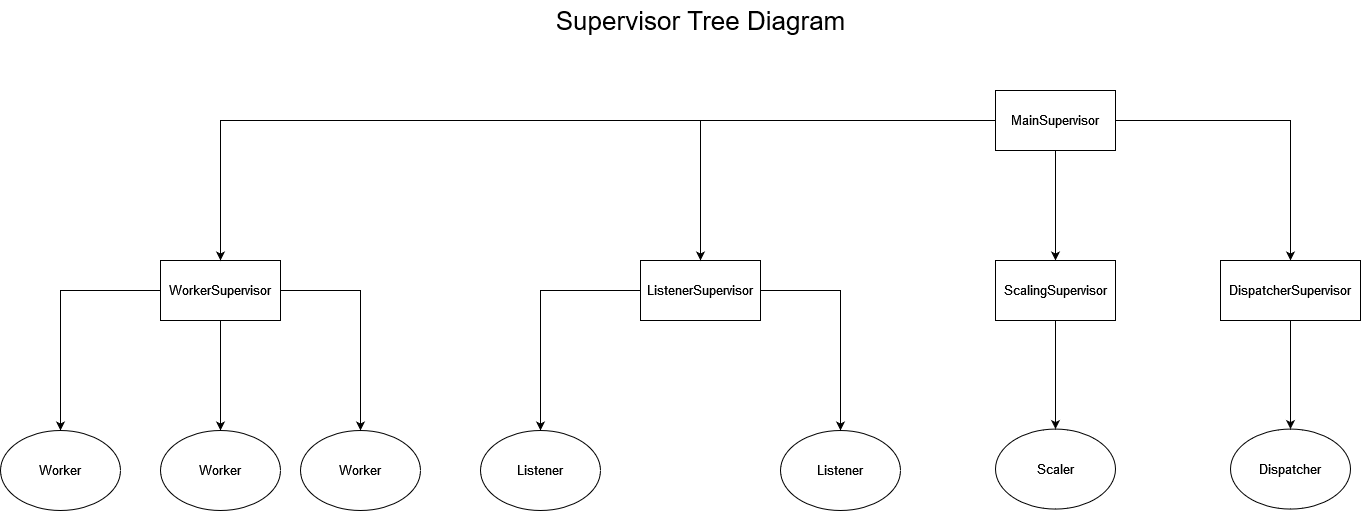

The diagram above was exported from draw.io. Its source (the exported page's mxGraphModel, read from the mxfile embedded in the PNG):
<mxGraphModel dx="2738" dy="556" grid="1" gridSize="10" guides="1" tooltips="1" connect="1" arrows="1" fold="1" page="1" pageScale="1" pageWidth="850" pageHeight="1100" background="#ffffff" math="0" shadow="0">
  <root>
    <mxCell id="q3k6oGN8kqAtnkRwzVwj-0" />
    <mxCell id="q3k6oGN8kqAtnkRwzVwj-1" parent="q3k6oGN8kqAtnkRwzVwj-0" />
    <mxCell id="q3k6oGN8kqAtnkRwzVwj-2" value="&lt;div&gt;Worker&lt;/div&gt;" style="ellipse;whiteSpace=wrap;html=1;fontSize=13;" parent="q3k6oGN8kqAtnkRwzVwj-1" vertex="1">
      <mxGeometry x="-1180" y="700" width="120" height="80" as="geometry" />
    </mxCell>
    <mxCell id="q3k6oGN8kqAtnkRwzVwj-3" value="Listener" style="ellipse;whiteSpace=wrap;html=1;fontSize=13;" parent="q3k6oGN8kqAtnkRwzVwj-1" vertex="1">
      <mxGeometry x="-700" y="700" width="120" height="80" as="geometry" />
    </mxCell>
    <mxCell id="q3k6oGN8kqAtnkRwzVwj-5" value="Dispatcher" style="ellipse;whiteSpace=wrap;html=1;fontSize=13;" parent="q3k6oGN8kqAtnkRwzVwj-1" vertex="1">
      <mxGeometry x="-250" y="698.57" width="120" height="80" as="geometry" />
    </mxCell>
    <mxCell id="q3k6oGN8kqAtnkRwzVwj-6" style="edgeStyle=orthogonalEdgeStyle;rounded=0;orthogonalLoop=1;jettySize=auto;html=1;fontSize=13;" parent="q3k6oGN8kqAtnkRwzVwj-1" source="q3k6oGN8kqAtnkRwzVwj-9" target="q3k6oGN8kqAtnkRwzVwj-11" edge="1">
      <mxGeometry relative="1" as="geometry" />
    </mxCell>
    <mxCell id="q3k6oGN8kqAtnkRwzVwj-7" style="edgeStyle=orthogonalEdgeStyle;rounded=0;orthogonalLoop=1;jettySize=auto;html=1;fontSize=13;" parent="q3k6oGN8kqAtnkRwzVwj-1" source="q3k6oGN8kqAtnkRwzVwj-9" target="q3k6oGN8kqAtnkRwzVwj-10" edge="1">
      <mxGeometry relative="1" as="geometry" />
    </mxCell>
    <mxCell id="q3k6oGN8kqAtnkRwzVwj-8" style="edgeStyle=orthogonalEdgeStyle;rounded=0;orthogonalLoop=1;jettySize=auto;html=1;fontSize=13;" parent="q3k6oGN8kqAtnkRwzVwj-1" source="q3k6oGN8kqAtnkRwzVwj-9" target="q3k6oGN8kqAtnkRwzVwj-2" edge="1">
      <mxGeometry relative="1" as="geometry" />
    </mxCell>
    <mxCell id="q3k6oGN8kqAtnkRwzVwj-9" value="WorkerSupervisor" style="rounded=0;whiteSpace=wrap;html=1;fontSize=13;" parent="q3k6oGN8kqAtnkRwzVwj-1" vertex="1">
      <mxGeometry x="-1320" y="530" width="120" height="60" as="geometry" />
    </mxCell>
    <mxCell id="q3k6oGN8kqAtnkRwzVwj-10" value="&lt;div&gt;Worker&lt;/div&gt;" style="ellipse;whiteSpace=wrap;html=1;fontSize=13;" parent="q3k6oGN8kqAtnkRwzVwj-1" vertex="1">
      <mxGeometry x="-1320" y="700" width="120" height="80" as="geometry" />
    </mxCell>
    <mxCell id="q3k6oGN8kqAtnkRwzVwj-11" value="&lt;div&gt;Worker&lt;/div&gt;" style="ellipse;whiteSpace=wrap;html=1;fontSize=13;" parent="q3k6oGN8kqAtnkRwzVwj-1" vertex="1">
      <mxGeometry x="-1480" y="700" width="120" height="80" as="geometry" />
    </mxCell>
    <mxCell id="q3k6oGN8kqAtnkRwzVwj-12" style="edgeStyle=orthogonalEdgeStyle;rounded=0;orthogonalLoop=1;jettySize=auto;html=1;fontSize=13;" parent="q3k6oGN8kqAtnkRwzVwj-1" source="q3k6oGN8kqAtnkRwzVwj-15" target="q3k6oGN8kqAtnkRwzVwj-23" edge="1">
      <mxGeometry relative="1" as="geometry" />
    </mxCell>
    <mxCell id="q3k6oGN8kqAtnkRwzVwj-14" style="edgeStyle=orthogonalEdgeStyle;rounded=0;orthogonalLoop=1;jettySize=auto;html=1;fontSize=13;" parent="q3k6oGN8kqAtnkRwzVwj-1" source="q3k6oGN8kqAtnkRwzVwj-15" target="q3k6oGN8kqAtnkRwzVwj-3" edge="1">
      <mxGeometry relative="1" as="geometry">
        <Array as="points">
          <mxPoint x="-640" y="560" />
        </Array>
      </mxGeometry>
    </mxCell>
    <mxCell id="q3k6oGN8kqAtnkRwzVwj-15" value="ListenerSupervisor" style="rounded=0;whiteSpace=wrap;html=1;fontSize=13;" parent="q3k6oGN8kqAtnkRwzVwj-1" vertex="1">
      <mxGeometry x="-840" y="530" width="120" height="60" as="geometry" />
    </mxCell>
    <mxCell id="q3k6oGN8kqAtnkRwzVwj-16" style="edgeStyle=orthogonalEdgeStyle;rounded=0;orthogonalLoop=1;jettySize=auto;html=1;fontSize=13;" parent="q3k6oGN8kqAtnkRwzVwj-1" source="q3k6oGN8kqAtnkRwzVwj-21" target="q3k6oGN8kqAtnkRwzVwj-15" edge="1">
      <mxGeometry relative="1" as="geometry" />
    </mxCell>
    <mxCell id="q3k6oGN8kqAtnkRwzVwj-17" style="edgeStyle=orthogonalEdgeStyle;rounded=0;orthogonalLoop=1;jettySize=auto;html=1;fontSize=13;" parent="q3k6oGN8kqAtnkRwzVwj-1" source="q3k6oGN8kqAtnkRwzVwj-21" target="q3k6oGN8kqAtnkRwzVwj-9" edge="1">
      <mxGeometry relative="1" as="geometry" />
    </mxCell>
    <mxCell id="q3k6oGN8kqAtnkRwzVwj-19" style="edgeStyle=orthogonalEdgeStyle;rounded=0;orthogonalLoop=1;jettySize=auto;html=1;fontSize=13;" parent="q3k6oGN8kqAtnkRwzVwj-1" source="q3k6oGN8kqAtnkRwzVwj-21" target="q3k6oGN8kqAtnkRwzVwj-30" edge="1">
      <mxGeometry relative="1" as="geometry" />
    </mxCell>
    <mxCell id="q3k6oGN8kqAtnkRwzVwj-20" style="edgeStyle=orthogonalEdgeStyle;rounded=0;orthogonalLoop=1;jettySize=auto;html=1;fontSize=13;" parent="q3k6oGN8kqAtnkRwzVwj-1" source="q3k6oGN8kqAtnkRwzVwj-21" target="q3k6oGN8kqAtnkRwzVwj-28" edge="1">
      <mxGeometry relative="1" as="geometry" />
    </mxCell>
    <mxCell id="q3k6oGN8kqAtnkRwzVwj-21" value="MainSupervisor" style="rounded=0;whiteSpace=wrap;html=1;fontSize=13;" parent="q3k6oGN8kqAtnkRwzVwj-1" vertex="1">
      <mxGeometry x="-485" y="360" width="120" height="60" as="geometry" />
    </mxCell>
    <mxCell id="q3k6oGN8kqAtnkRwzVwj-23" value="Listener" style="ellipse;whiteSpace=wrap;html=1;fontSize=13;" parent="q3k6oGN8kqAtnkRwzVwj-1" vertex="1">
      <mxGeometry x="-1000" y="700" width="120" height="80" as="geometry" />
    </mxCell>
    <mxCell id="q3k6oGN8kqAtnkRwzVwj-24" style="edgeStyle=orthogonalEdgeStyle;rounded=0;orthogonalLoop=1;jettySize=auto;html=1;exitX=0.5;exitY=1;exitDx=0;exitDy=0;fontSize=13;" parent="q3k6oGN8kqAtnkRwzVwj-1" edge="1">
      <mxGeometry relative="1" as="geometry">
        <mxPoint x="-444.99999999999955" y="778.57" as="sourcePoint" />
        <mxPoint x="-444.99999999999955" y="778.57" as="targetPoint" />
      </mxGeometry>
    </mxCell>
    <mxCell id="q3k6oGN8kqAtnkRwzVwj-27" style="edgeStyle=orthogonalEdgeStyle;rounded=0;orthogonalLoop=1;jettySize=auto;html=1;fontSize=13;" parent="q3k6oGN8kqAtnkRwzVwj-1" source="q3k6oGN8kqAtnkRwzVwj-28" target="q3k6oGN8kqAtnkRwzVwj-5" edge="1">
      <mxGeometry relative="1" as="geometry" />
    </mxCell>
    <mxCell id="q3k6oGN8kqAtnkRwzVwj-28" value="DispatcherSupervisor" style="rounded=0;whiteSpace=wrap;html=1;fontSize=13;" parent="q3k6oGN8kqAtnkRwzVwj-1" vertex="1">
      <mxGeometry x="-260" y="530" width="140" height="60" as="geometry" />
    </mxCell>
    <mxCell id="q3k6oGN8kqAtnkRwzVwj-29" style="edgeStyle=orthogonalEdgeStyle;rounded=0;orthogonalLoop=1;jettySize=auto;html=1;fontSize=13;" parent="q3k6oGN8kqAtnkRwzVwj-1" source="q3k6oGN8kqAtnkRwzVwj-30" target="q3k6oGN8kqAtnkRwzVwj-31" edge="1">
      <mxGeometry relative="1" as="geometry" />
    </mxCell>
    <mxCell id="q3k6oGN8kqAtnkRwzVwj-30" value="ScalingSupervisor" style="rounded=0;whiteSpace=wrap;html=1;fontSize=13;" parent="q3k6oGN8kqAtnkRwzVwj-1" vertex="1">
      <mxGeometry x="-485" y="530" width="120" height="60" as="geometry" />
    </mxCell>
    <mxCell id="q3k6oGN8kqAtnkRwzVwj-31" value="Scaler" style="ellipse;whiteSpace=wrap;html=1;fontSize=13;" parent="q3k6oGN8kqAtnkRwzVwj-1" vertex="1">
      <mxGeometry x="-485" y="698.57" width="120" height="80" as="geometry" />
    </mxCell>
    <mxCell id="zMWxqjQFmaoobgBHiZUs-0" value="Supervisor Tree Diagram" style="text;html=1;align=center;verticalAlign=middle;resizable=0;points=[];autosize=1;strokeColor=none;fillColor=none;fontSize=26;" parent="q3k6oGN8kqAtnkRwzVwj-1" vertex="1">
      <mxGeometry x="-935" y="270" width="310" height="40" as="geometry" />
    </mxCell>
  </root>
</mxGraphModel>